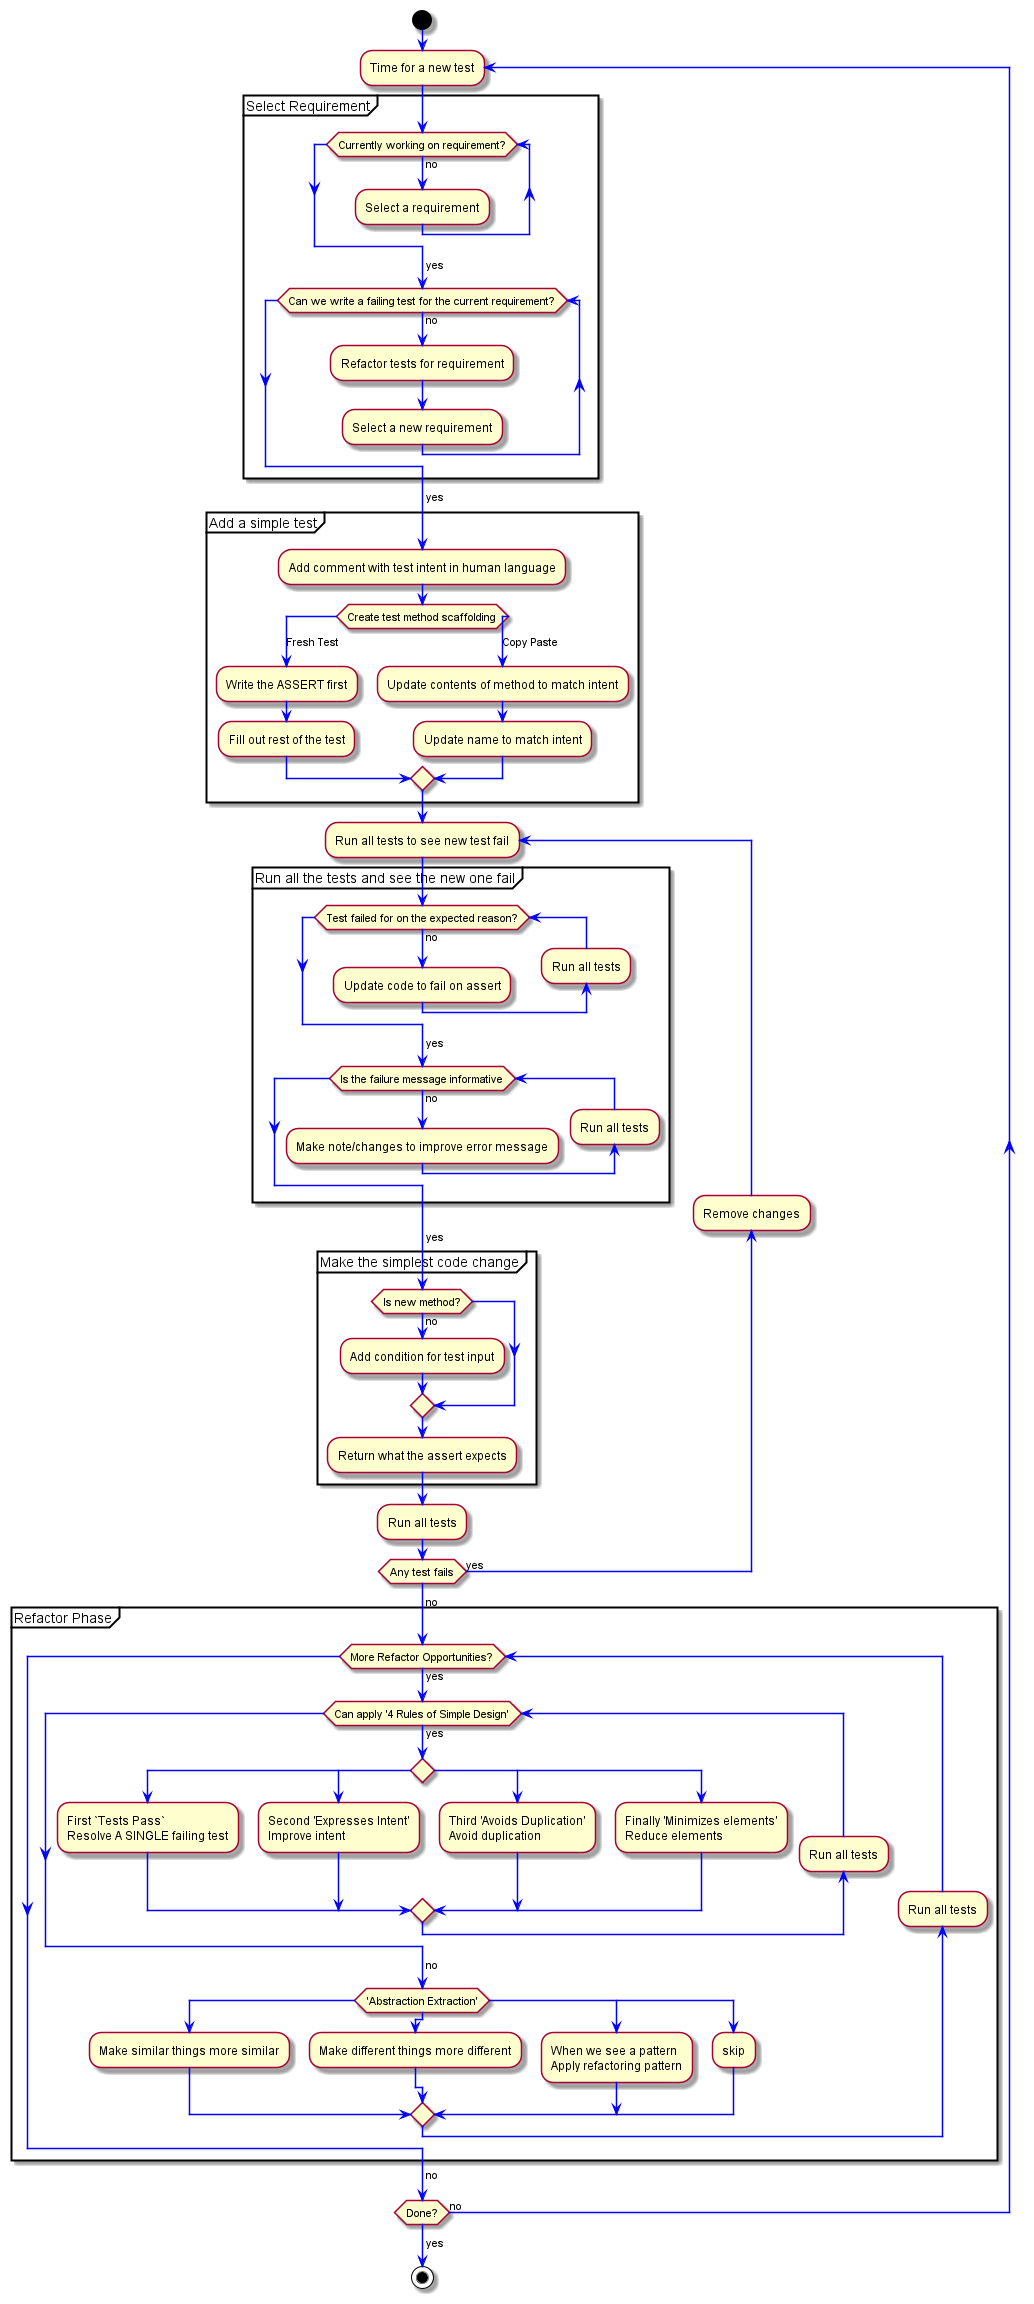

The diagram above was rendered by PlantUML. Its source (embedded in the PNG):
@startuml
<style>
activityDiagram {
  arrow {
    LineColor blue
  }
}
</style>
start

repeat :Time for a new test;
  partition "Select Requirement"{
      while (Currently working on requirement?) is (no)
        :Select a requirement;
      endwhile
      ->yes;
    while (Can we write a failing test for the current requirement?) is (no)
      :Refactor tests for requirement;
      :Select a new requirement;
    endwhile
    ->yes;
  }

  partition "Add a simple test"{
    :Add comment with test intent in human language;
     switch (Create test method scaffolding)
     case (Fresh Test)
      :Write the ASSERT first;
      :Fill out rest of the test;
      case (Copy Paste)
        :Update contents of method to match intent;
        :Update name to match intent;
      endswitch
  }

  repeat :Run all tests to see new test fail;
    partition "Run all the tests and see the new one fail"{
      while (Test failed for on the expected reason?) is (no)
        :Update code to fail on assert;
        backward:Run all tests;
      endwhile
      -> yes;
      while (Is the failure message informative) is (no)
        :Make note/changes to improve error message;
        backward:Run all tests;
      endwhile
      -> yes;
    }

    partition "Make the simplest code change"{
      if (Is new method?) then (no)
        :Add condition for test input;
      endif
      :Return what the assert expects;
    }
    :Run all tests;
    backward:Remove changes;
  repeat while (Any test fails) is (yes)
  ->no;

  partition "Refactor Phase"{
    while (More Refactor Opportunities?) is (yes)
      while(Can apply '4 Rules of Simple Design') is (yes)
        switch ()
          case ()
            :First `Tests Pass`
            Resolve A SINGLE failing test;
          case ()
            :Second 'Expresses Intent'
            Improve intent;
          case ()
            :Third 'Avoids Duplication'
            Avoid duplication;
          case ()
            :Finally 'Minimizes elements'
            Reduce elements;
          endswitch
        backward:Run all tests;
      endwhile
      -> no;

      switch ('Abstraction Extraction')
        case ()
          :Make similar things more similar;
        case ()
          :Make different things more different;
        case ()
          :When we see a pattern
          Apply refactoring pattern;
        case ()
          :skip;
        endswitch
      backward:Run all tests;
    endwhile
    ->no;
  }
  
repeat while (Done?) is (no)
->yes;

stop
@enduml